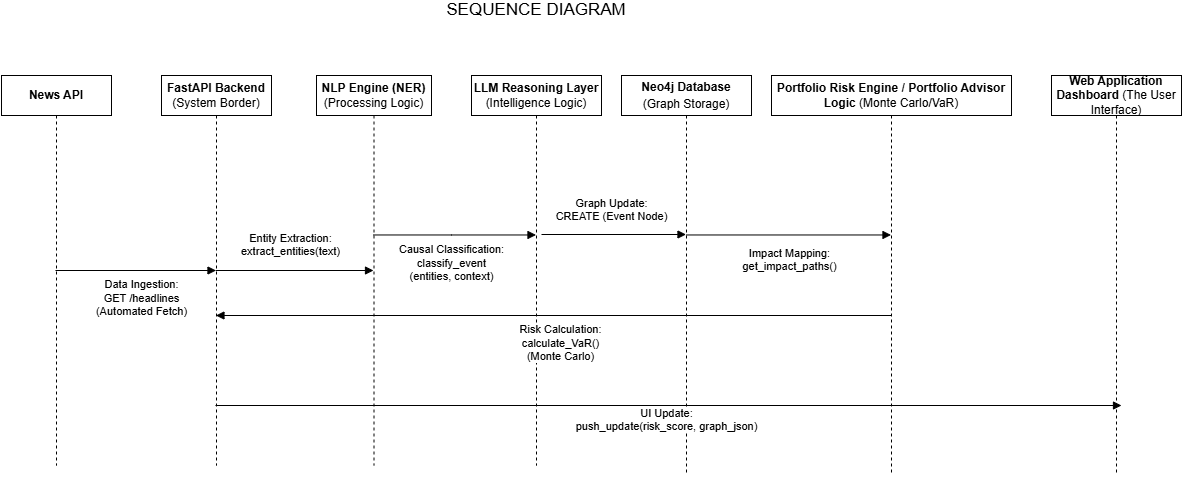

The diagram above was exported from draw.io. Its source (the exported page's mxGraphModel, read from the mxfile embedded in the PNG):
<mxGraphModel dx="1191" dy="765" grid="1" gridSize="10" guides="1" tooltips="1" connect="1" arrows="1" fold="1" page="1" pageScale="1" pageWidth="850" pageHeight="1100" math="0" shadow="0">
  <root>
    <mxCell id="0" />
    <mxCell id="1" parent="0" />
    <mxCell id="g7SNYmrMGbAkmDoqnNBU-1" parent="1" style="text;html=1;whiteSpace=wrap;strokeColor=none;fillColor=none;align=center;verticalAlign=middle;rounded=0;" value="&lt;font style=&quot;font-size: 17px;&quot;&gt;SEQUENCE DIAGRAM&lt;/font&gt;" vertex="1">
      <mxGeometry height="10" width="310" x="440" y="30" as="geometry" />
    </mxCell>
    <mxCell id="g7SNYmrMGbAkmDoqnNBU-12" parent="1" style="shape=umlLifeline;perimeter=lifelinePerimeter;whiteSpace=wrap;html=1;container=1;dropTarget=0;collapsible=0;recursiveResize=0;outlineConnect=0;portConstraint=eastwest;newEdgeStyle={&quot;curved&quot;:0,&quot;rounded&quot;:0};" value="&lt;span data-path-to-node=&quot;4,0,1,0&quot;&gt;&lt;b data-path-to-node=&quot;4,0,1,0&quot; data-index-in-node=&quot;0&quot;&gt;&lt;span class=&quot;citation-416&quot;&gt;News API&lt;/span&gt;&lt;/b&gt;&lt;/span&gt;" vertex="1">
      <mxGeometry height="390" width="110" x="60" y="100" as="geometry" />
    </mxCell>
    <mxCell id="g7SNYmrMGbAkmDoqnNBU-13" parent="1" style="shape=umlLifeline;perimeter=lifelinePerimeter;whiteSpace=wrap;html=1;container=1;dropTarget=0;collapsible=0;recursiveResize=0;outlineConnect=0;portConstraint=eastwest;newEdgeStyle={&quot;curved&quot;:0,&quot;rounded&quot;:0};" value="&lt;span data-path-to-node=&quot;4,1,1,0&quot;&gt;&lt;b data-path-to-node=&quot;4,1,1,0&quot; data-index-in-node=&quot;0&quot;&gt;&lt;span class=&quot;citation-415&quot;&gt;FastAPI Backend&lt;/span&gt;&lt;/b&gt;&lt;span class=&quot;citation-415&quot;&gt; (System Border)&lt;/span&gt;&lt;/span&gt;" vertex="1">
      <mxGeometry height="390" width="110" x="220" y="100" as="geometry" />
    </mxCell>
    <mxCell id="g7SNYmrMGbAkmDoqnNBU-14" parent="1" style="shape=umlLifeline;perimeter=lifelinePerimeter;whiteSpace=wrap;html=1;container=1;dropTarget=0;collapsible=0;recursiveResize=0;outlineConnect=0;portConstraint=eastwest;newEdgeStyle={&quot;curved&quot;:0,&quot;rounded&quot;:0};" value="&lt;b data-path-to-node=&quot;4,2,1,0&quot; data-index-in-node=&quot;0&quot;&gt;NLP Engine (NER)&lt;/b&gt;&lt;span class=&quot;citation-414&quot;&gt; (Processing Logic)&lt;/span&gt;" vertex="1">
      <mxGeometry height="390" width="115" x="375" y="100" as="geometry" />
    </mxCell>
    <mxCell id="g7SNYmrMGbAkmDoqnNBU-15" parent="1" style="shape=umlLifeline;perimeter=lifelinePerimeter;whiteSpace=wrap;html=1;container=1;dropTarget=0;collapsible=0;recursiveResize=0;outlineConnect=0;portConstraint=eastwest;newEdgeStyle={&quot;curved&quot;:0,&quot;rounded&quot;:0};" value="&lt;b data-path-to-node=&quot;4,3,1,0&quot; data-index-in-node=&quot;0&quot;&gt;LLM Reasoning Layer&lt;/b&gt;&lt;span class=&quot;citation-413&quot;&gt; (Intelligence Logic)&lt;/span&gt;" vertex="1">
      <mxGeometry height="390" width="130" x="530" y="100" as="geometry" />
    </mxCell>
    <mxCell id="g7SNYmrMGbAkmDoqnNBU-16" parent="1" style="shape=umlLifeline;perimeter=lifelinePerimeter;whiteSpace=wrap;html=1;container=1;dropTarget=0;collapsible=0;recursiveResize=0;outlineConnect=0;portConstraint=eastwest;newEdgeStyle={&quot;curved&quot;:0,&quot;rounded&quot;:0};" value="&lt;span data-path-to-node=&quot;4,4,1,0&quot;&gt;&lt;b data-path-to-node=&quot;4,4,1,0&quot; data-index-in-node=&quot;0&quot;&gt;&lt;span class=&quot;citation-412&quot;&gt;Neo4j Database&lt;/span&gt;&lt;/b&gt;&lt;span class=&quot;citation-412&quot;&gt; (Graph Storage)&lt;/span&gt;&lt;/span&gt;&lt;span data-path-to-node=&quot;4,4,1,1&quot;&gt;&lt;span class=&quot;citation-412 citation-end-412&quot;&gt;&lt;sup class=&quot;superscript&quot; data-turn-source-index=&quot;6&quot;&gt;&lt;/sup&gt;&lt;sup class=&quot;superscript&quot; data-turn-source-index=&quot;6&quot;&gt;&lt;/sup&gt;&lt;sup class=&quot;superscript&quot; data-turn-source-index=&quot;6&quot;&gt;&lt;/sup&gt;&lt;sup class=&quot;superscript&quot; data-turn-source-index=&quot;6&quot;&gt;&lt;/sup&gt;&lt;/span&gt;&lt;/span&gt;&lt;span data-path-to-node=&quot;4,4,1,2&quot;&gt;&lt;/span&gt;" vertex="1">
      <mxGeometry height="400" width="130" x="680" y="100" as="geometry" />
    </mxCell>
    <mxCell id="g7SNYmrMGbAkmDoqnNBU-17" parent="1" style="shape=umlLifeline;perimeter=lifelinePerimeter;whiteSpace=wrap;html=1;container=1;dropTarget=0;collapsible=0;recursiveResize=0;outlineConnect=0;portConstraint=eastwest;newEdgeStyle={&quot;curved&quot;:0,&quot;rounded&quot;:0};" value="&lt;b data-path-to-node=&quot;4,5,1,0&quot; data-index-in-node=&quot;0&quot;&gt;Portfolio Risk Engine / Portfolio Advisor Logic&lt;/b&gt;&lt;span class=&quot;citation-411&quot;&gt;&amp;nbsp;(Monte Carlo/VaR)&lt;/span&gt;" vertex="1">
      <mxGeometry height="400" width="240" x="830" y="100" as="geometry" />
    </mxCell>
    <mxCell id="g7SNYmrMGbAkmDoqnNBU-18" parent="1" style="shape=umlLifeline;perimeter=lifelinePerimeter;whiteSpace=wrap;html=1;container=1;dropTarget=0;collapsible=0;recursiveResize=0;outlineConnect=0;portConstraint=eastwest;newEdgeStyle={&quot;curved&quot;:0,&quot;rounded&quot;:0};" value="&lt;b data-path-to-node=&quot;4,6,1,0&quot; data-index-in-node=&quot;0&quot;&gt;Web Application Dashboard&lt;/b&gt;&lt;span class=&quot;citation-410&quot;&gt; (The User Interface)&lt;/span&gt;" vertex="1">
      <mxGeometry height="400" width="130" x="1110" y="100" as="geometry" />
    </mxCell>
    <mxCell id="g7SNYmrMGbAkmDoqnNBU-27" edge="1" parent="1" source="g7SNYmrMGbAkmDoqnNBU-12" style="html=1;verticalAlign=bottom;endArrow=block;curved=0;rounded=0;" target="g7SNYmrMGbAkmDoqnNBU-13" value="Data Ingestion:&lt;div&gt;&lt;div&gt;GET /headlines&lt;/div&gt;&lt;div&gt;(Automated Fetch)&lt;/div&gt;&lt;/div&gt;">
      <mxGeometry relative="1" width="80" x="0.0691" y="-50" as="geometry">
        <mxPoint as="offset" />
        <mxPoint x="120" y="190" as="sourcePoint" />
        <mxPoint x="200" y="190" as="targetPoint" />
      </mxGeometry>
    </mxCell>
    <mxCell id="g7SNYmrMGbAkmDoqnNBU-29" edge="1" parent="1" source="g7SNYmrMGbAkmDoqnNBU-13" style="html=1;verticalAlign=bottom;endArrow=block;curved=0;rounded=0;" target="g7SNYmrMGbAkmDoqnNBU-14" value="&lt;div&gt;Entity Extraction:&lt;/div&gt;extract_entities(text)">
      <mxGeometry relative="1" width="80" x="-0.0409" y="10" as="geometry">
        <mxPoint as="offset" />
        <mxPoint x="280" y="300" as="sourcePoint" />
        <mxPoint x="360" y="300" as="targetPoint" />
      </mxGeometry>
    </mxCell>
    <mxCell id="g7SNYmrMGbAkmDoqnNBU-30" edge="1" parent="1" style="html=1;verticalAlign=bottom;endArrow=block;curved=0;rounded=0;" value="Causal Classification:&lt;div&gt;classify_event&lt;/div&gt;&lt;div&gt;(entities, context)&lt;/div&gt;">
      <mxGeometry relative="1" width="80" x="-0.0397" y="-51" as="geometry">
        <mxPoint as="offset" />
        <Array as="points">
          <mxPoint x="510" y="259.47" />
        </Array>
        <mxPoint x="431.9473684210525" y="259.4699999999999" as="sourcePoint" />
        <mxPoint x="594.5" y="259.4699999999999" as="targetPoint" />
      </mxGeometry>
    </mxCell>
    <mxCell id="g7SNYmrMGbAkmDoqnNBU-34" edge="1" parent="1" style="html=1;verticalAlign=bottom;endArrow=block;curved=0;rounded=0;" target="g7SNYmrMGbAkmDoqnNBU-16" value="Graph Update:&lt;div&gt;CREATE (Event Node)&lt;/div&gt;">
      <mxGeometry relative="1" width="80" x="-0.0311" y="9" as="geometry">
        <mxPoint x="-1" as="offset" />
        <mxPoint x="600" y="259" as="sourcePoint" />
        <mxPoint x="680" y="259.47" as="targetPoint" />
      </mxGeometry>
    </mxCell>
    <mxCell id="g7SNYmrMGbAkmDoqnNBU-35" edge="1" parent="1" style="html=1;verticalAlign=bottom;endArrow=block;curved=0;rounded=0;" target="g7SNYmrMGbAkmDoqnNBU-17" value="Impact Mapping:&lt;div&gt;get_impact_paths()&lt;/div&gt;">
      <mxGeometry relative="1" width="80" x="0.007" y="-41" as="geometry">
        <mxPoint as="offset" />
        <mxPoint x="744.4473684210525" y="259.47000000000014" as="sourcePoint" />
        <mxPoint x="894.5" y="259.47000000000014" as="targetPoint" />
      </mxGeometry>
    </mxCell>
    <mxCell id="g7SNYmrMGbAkmDoqnNBU-37" edge="1" parent="1" source="g7SNYmrMGbAkmDoqnNBU-17" style="html=1;verticalAlign=bottom;endArrow=block;curved=0;rounded=0;" value="Risk Calculation:&lt;div&gt;&lt;div&gt;calculate_VaR()&lt;/div&gt;&lt;div&gt;(Monte Carlo)&lt;/div&gt;&lt;/div&gt;">
      <mxGeometry relative="1" width="80" x="-0.0178" y="50" as="geometry">
        <mxPoint as="offset" />
        <mxPoint x="894.5" y="340.0000000000001" as="sourcePoint" />
        <mxPoint x="274.4473684210527" y="340.0000000000001" as="targetPoint" />
      </mxGeometry>
    </mxCell>
    <mxCell id="g7SNYmrMGbAkmDoqnNBU-38" edge="1" parent="1" source="g7SNYmrMGbAkmDoqnNBU-13" style="html=1;verticalAlign=bottom;endArrow=block;curved=0;rounded=0;" value="UI Update:&lt;div&gt;push_update(risk_score, graph_json)&lt;/div&gt;">
      <mxGeometry relative="1" width="80" x="-0.0058" y="-30" as="geometry">
        <mxPoint as="offset" />
        <mxPoint x="294.78142857142865" y="430.0000000000001" as="sourcePoint" />
        <mxPoint x="1180" y="430" as="targetPoint" />
      </mxGeometry>
    </mxCell>
  </root>
</mxGraphModel>